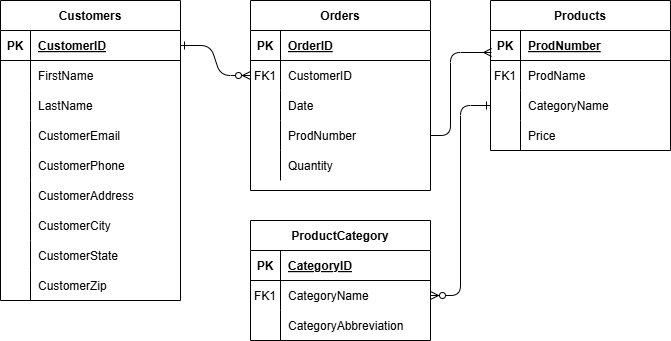

The diagram above was exported from draw.io. Its source (the exported page's mxGraphModel, read from the mxfile embedded in the PNG):
<mxGraphModel dx="880" dy="468" grid="1" gridSize="10" guides="1" tooltips="1" connect="1" arrows="1" fold="1" page="1" pageScale="1" pageWidth="850" pageHeight="1100" math="0" shadow="0" extFonts="Permanent Marker^https://fonts.googleapis.com/css?family=Permanent+Marker">
  <root>
    <mxCell id="0" />
    <mxCell id="1" parent="0" />
    <mxCell id="C-vyLk0tnHw3VtMMgP7b-1" value="" style="edgeStyle=entityRelationEdgeStyle;endArrow=ERzeroToMany;startArrow=ERone;endFill=1;startFill=0;" parent="1" source="C-vyLk0tnHw3VtMMgP7b-24" target="C-vyLk0tnHw3VtMMgP7b-6" edge="1">
      <mxGeometry width="100" height="100" relative="1" as="geometry">
        <mxPoint x="340" y="720" as="sourcePoint" />
        <mxPoint x="440" y="620" as="targetPoint" />
      </mxGeometry>
    </mxCell>
    <mxCell id="C-vyLk0tnHw3VtMMgP7b-12" value="" style="edgeStyle=entityRelationEdgeStyle;endArrow=ERzeroToMany;startArrow=ERone;endFill=1;startFill=0;exitX=0;exitY=0.5;exitDx=0;exitDy=0;" parent="1" source="0vER-TPY1pfKqntX88f8-35" target="C-vyLk0tnHw3VtMMgP7b-17" edge="1">
      <mxGeometry width="100" height="100" relative="1" as="geometry">
        <mxPoint x="400" y="180" as="sourcePoint" />
        <mxPoint x="460" y="205" as="targetPoint" />
      </mxGeometry>
    </mxCell>
    <mxCell id="C-vyLk0tnHw3VtMMgP7b-2" value="Orders" style="shape=table;startSize=30;container=1;collapsible=1;childLayout=tableLayout;fixedRows=1;rowLines=0;fontStyle=1;align=center;resizeLast=1;" parent="1" vertex="1">
      <mxGeometry x="450" y="120" width="180" height="190" as="geometry" />
    </mxCell>
    <mxCell id="C-vyLk0tnHw3VtMMgP7b-3" value="" style="shape=partialRectangle;collapsible=0;dropTarget=0;pointerEvents=0;fillColor=none;points=[[0,0.5],[1,0.5]];portConstraint=eastwest;top=0;left=0;right=0;bottom=1;" parent="C-vyLk0tnHw3VtMMgP7b-2" vertex="1">
      <mxGeometry y="30" width="180" height="30" as="geometry" />
    </mxCell>
    <mxCell id="C-vyLk0tnHw3VtMMgP7b-4" value="PK" style="shape=partialRectangle;overflow=hidden;connectable=0;fillColor=none;top=0;left=0;bottom=0;right=0;fontStyle=1;" parent="C-vyLk0tnHw3VtMMgP7b-3" vertex="1">
      <mxGeometry width="30" height="30" as="geometry">
        <mxRectangle width="30" height="30" as="alternateBounds" />
      </mxGeometry>
    </mxCell>
    <mxCell id="C-vyLk0tnHw3VtMMgP7b-5" value="OrderID" style="shape=partialRectangle;overflow=hidden;connectable=0;fillColor=none;top=0;left=0;bottom=0;right=0;align=left;spacingLeft=6;fontStyle=5;" parent="C-vyLk0tnHw3VtMMgP7b-3" vertex="1">
      <mxGeometry x="30" width="150" height="30" as="geometry">
        <mxRectangle width="150" height="30" as="alternateBounds" />
      </mxGeometry>
    </mxCell>
    <mxCell id="C-vyLk0tnHw3VtMMgP7b-6" value="" style="shape=partialRectangle;collapsible=0;dropTarget=0;pointerEvents=0;fillColor=none;points=[[0,0.5],[1,0.5]];portConstraint=eastwest;top=0;left=0;right=0;bottom=0;" parent="C-vyLk0tnHw3VtMMgP7b-2" vertex="1">
      <mxGeometry y="60" width="180" height="30" as="geometry" />
    </mxCell>
    <mxCell id="C-vyLk0tnHw3VtMMgP7b-7" value="FK1" style="shape=partialRectangle;overflow=hidden;connectable=0;fillColor=none;top=0;left=0;bottom=0;right=0;" parent="C-vyLk0tnHw3VtMMgP7b-6" vertex="1">
      <mxGeometry width="30" height="30" as="geometry">
        <mxRectangle width="30" height="30" as="alternateBounds" />
      </mxGeometry>
    </mxCell>
    <mxCell id="C-vyLk0tnHw3VtMMgP7b-8" value="CustomerID" style="shape=partialRectangle;overflow=hidden;connectable=0;fillColor=none;top=0;left=0;bottom=0;right=0;align=left;spacingLeft=6;" parent="C-vyLk0tnHw3VtMMgP7b-6" vertex="1">
      <mxGeometry x="30" width="150" height="30" as="geometry">
        <mxRectangle width="150" height="30" as="alternateBounds" />
      </mxGeometry>
    </mxCell>
    <mxCell id="C-vyLk0tnHw3VtMMgP7b-9" value="" style="shape=partialRectangle;collapsible=0;dropTarget=0;pointerEvents=0;fillColor=none;points=[[0,0.5],[1,0.5]];portConstraint=eastwest;top=0;left=0;right=0;bottom=0;" parent="C-vyLk0tnHw3VtMMgP7b-2" vertex="1">
      <mxGeometry y="90" width="180" height="30" as="geometry" />
    </mxCell>
    <mxCell id="C-vyLk0tnHw3VtMMgP7b-10" value="" style="shape=partialRectangle;overflow=hidden;connectable=0;fillColor=none;top=0;left=0;bottom=0;right=0;" parent="C-vyLk0tnHw3VtMMgP7b-9" vertex="1">
      <mxGeometry width="30" height="30" as="geometry">
        <mxRectangle width="30" height="30" as="alternateBounds" />
      </mxGeometry>
    </mxCell>
    <mxCell id="C-vyLk0tnHw3VtMMgP7b-11" value="Date" style="shape=partialRectangle;overflow=hidden;connectable=0;fillColor=none;top=0;left=0;bottom=0;right=0;align=left;spacingLeft=6;" parent="C-vyLk0tnHw3VtMMgP7b-9" vertex="1">
      <mxGeometry x="30" width="150" height="30" as="geometry">
        <mxRectangle width="150" height="30" as="alternateBounds" />
      </mxGeometry>
    </mxCell>
    <mxCell id="0vER-TPY1pfKqntX88f8-22" value="" style="shape=partialRectangle;collapsible=0;dropTarget=0;pointerEvents=0;fillColor=none;points=[[0,0.5],[1,0.5]];portConstraint=eastwest;top=0;left=0;right=0;bottom=0;" vertex="1" parent="C-vyLk0tnHw3VtMMgP7b-2">
      <mxGeometry y="120" width="180" height="30" as="geometry" />
    </mxCell>
    <mxCell id="0vER-TPY1pfKqntX88f8-23" value="" style="shape=partialRectangle;overflow=hidden;connectable=0;fillColor=none;top=0;left=0;bottom=0;right=0;" vertex="1" parent="0vER-TPY1pfKqntX88f8-22">
      <mxGeometry width="30" height="30" as="geometry">
        <mxRectangle width="30" height="30" as="alternateBounds" />
      </mxGeometry>
    </mxCell>
    <mxCell id="0vER-TPY1pfKqntX88f8-24" value="ProdNumber" style="shape=partialRectangle;overflow=hidden;connectable=0;fillColor=none;top=0;left=0;bottom=0;right=0;align=left;spacingLeft=6;" vertex="1" parent="0vER-TPY1pfKqntX88f8-22">
      <mxGeometry x="30" width="150" height="30" as="geometry">
        <mxRectangle width="150" height="30" as="alternateBounds" />
      </mxGeometry>
    </mxCell>
    <mxCell id="0vER-TPY1pfKqntX88f8-25" value="" style="shape=partialRectangle;collapsible=0;dropTarget=0;pointerEvents=0;fillColor=none;points=[[0,0.5],[1,0.5]];portConstraint=eastwest;top=0;left=0;right=0;bottom=0;" vertex="1" parent="C-vyLk0tnHw3VtMMgP7b-2">
      <mxGeometry y="150" width="180" height="30" as="geometry" />
    </mxCell>
    <mxCell id="0vER-TPY1pfKqntX88f8-26" value="" style="shape=partialRectangle;overflow=hidden;connectable=0;fillColor=none;top=0;left=0;bottom=0;right=0;" vertex="1" parent="0vER-TPY1pfKqntX88f8-25">
      <mxGeometry width="30" height="30" as="geometry">
        <mxRectangle width="30" height="30" as="alternateBounds" />
      </mxGeometry>
    </mxCell>
    <mxCell id="0vER-TPY1pfKqntX88f8-27" value="Quantity" style="shape=partialRectangle;overflow=hidden;connectable=0;fillColor=none;top=0;left=0;bottom=0;right=0;align=left;spacingLeft=6;" vertex="1" parent="0vER-TPY1pfKqntX88f8-25">
      <mxGeometry x="30" width="150" height="30" as="geometry">
        <mxRectangle width="150" height="30" as="alternateBounds" />
      </mxGeometry>
    </mxCell>
    <mxCell id="C-vyLk0tnHw3VtMMgP7b-13" value="ProductCategory" style="shape=table;startSize=30;container=1;collapsible=1;childLayout=tableLayout;fixedRows=1;rowLines=0;fontStyle=1;align=center;resizeLast=1;" parent="1" vertex="1">
      <mxGeometry x="450" y="340" width="180" height="120" as="geometry" />
    </mxCell>
    <mxCell id="C-vyLk0tnHw3VtMMgP7b-14" value="" style="shape=partialRectangle;collapsible=0;dropTarget=0;pointerEvents=0;fillColor=none;points=[[0,0.5],[1,0.5]];portConstraint=eastwest;top=0;left=0;right=0;bottom=1;" parent="C-vyLk0tnHw3VtMMgP7b-13" vertex="1">
      <mxGeometry y="30" width="180" height="30" as="geometry" />
    </mxCell>
    <mxCell id="C-vyLk0tnHw3VtMMgP7b-15" value="PK" style="shape=partialRectangle;overflow=hidden;connectable=0;fillColor=none;top=0;left=0;bottom=0;right=0;fontStyle=1;" parent="C-vyLk0tnHw3VtMMgP7b-14" vertex="1">
      <mxGeometry width="30" height="30" as="geometry">
        <mxRectangle width="30" height="30" as="alternateBounds" />
      </mxGeometry>
    </mxCell>
    <mxCell id="C-vyLk0tnHw3VtMMgP7b-16" value="CategoryID" style="shape=partialRectangle;overflow=hidden;connectable=0;fillColor=none;top=0;left=0;bottom=0;right=0;align=left;spacingLeft=6;fontStyle=5;" parent="C-vyLk0tnHw3VtMMgP7b-14" vertex="1">
      <mxGeometry x="30" width="150" height="30" as="geometry">
        <mxRectangle width="150" height="30" as="alternateBounds" />
      </mxGeometry>
    </mxCell>
    <mxCell id="C-vyLk0tnHw3VtMMgP7b-17" value="" style="shape=partialRectangle;collapsible=0;dropTarget=0;pointerEvents=0;fillColor=none;points=[[0,0.5],[1,0.5]];portConstraint=eastwest;top=0;left=0;right=0;bottom=0;" parent="C-vyLk0tnHw3VtMMgP7b-13" vertex="1">
      <mxGeometry y="60" width="180" height="30" as="geometry" />
    </mxCell>
    <mxCell id="C-vyLk0tnHw3VtMMgP7b-18" value="FK1" style="shape=partialRectangle;overflow=hidden;connectable=0;fillColor=none;top=0;left=0;bottom=0;right=0;" parent="C-vyLk0tnHw3VtMMgP7b-17" vertex="1">
      <mxGeometry width="30" height="30" as="geometry">
        <mxRectangle width="30" height="30" as="alternateBounds" />
      </mxGeometry>
    </mxCell>
    <mxCell id="C-vyLk0tnHw3VtMMgP7b-19" value="CategoryName" style="shape=partialRectangle;overflow=hidden;connectable=0;fillColor=none;top=0;left=0;bottom=0;right=0;align=left;spacingLeft=6;" parent="C-vyLk0tnHw3VtMMgP7b-17" vertex="1">
      <mxGeometry x="30" width="150" height="30" as="geometry">
        <mxRectangle width="150" height="30" as="alternateBounds" />
      </mxGeometry>
    </mxCell>
    <mxCell id="C-vyLk0tnHw3VtMMgP7b-20" value="" style="shape=partialRectangle;collapsible=0;dropTarget=0;pointerEvents=0;fillColor=none;points=[[0,0.5],[1,0.5]];portConstraint=eastwest;top=0;left=0;right=0;bottom=0;" parent="C-vyLk0tnHw3VtMMgP7b-13" vertex="1">
      <mxGeometry y="90" width="180" height="30" as="geometry" />
    </mxCell>
    <mxCell id="C-vyLk0tnHw3VtMMgP7b-21" value="" style="shape=partialRectangle;overflow=hidden;connectable=0;fillColor=none;top=0;left=0;bottom=0;right=0;" parent="C-vyLk0tnHw3VtMMgP7b-20" vertex="1">
      <mxGeometry width="30" height="30" as="geometry">
        <mxRectangle width="30" height="30" as="alternateBounds" />
      </mxGeometry>
    </mxCell>
    <mxCell id="C-vyLk0tnHw3VtMMgP7b-22" value="CategoryAbbreviation" style="shape=partialRectangle;overflow=hidden;connectable=0;fillColor=none;top=0;left=0;bottom=0;right=0;align=left;spacingLeft=6;" parent="C-vyLk0tnHw3VtMMgP7b-20" vertex="1">
      <mxGeometry x="30" width="150" height="30" as="geometry">
        <mxRectangle width="150" height="30" as="alternateBounds" />
      </mxGeometry>
    </mxCell>
    <mxCell id="C-vyLk0tnHw3VtMMgP7b-23" value="Customers" style="shape=table;startSize=30;container=1;collapsible=1;childLayout=tableLayout;fixedRows=1;rowLines=0;fontStyle=1;align=center;resizeLast=1;" parent="1" vertex="1">
      <mxGeometry x="200" y="120" width="180" height="300" as="geometry" />
    </mxCell>
    <mxCell id="C-vyLk0tnHw3VtMMgP7b-24" value="" style="shape=partialRectangle;collapsible=0;dropTarget=0;pointerEvents=0;fillColor=none;points=[[0,0.5],[1,0.5]];portConstraint=eastwest;top=0;left=0;right=0;bottom=1;" parent="C-vyLk0tnHw3VtMMgP7b-23" vertex="1">
      <mxGeometry y="30" width="180" height="30" as="geometry" />
    </mxCell>
    <mxCell id="C-vyLk0tnHw3VtMMgP7b-25" value="PK" style="shape=partialRectangle;overflow=hidden;connectable=0;fillColor=none;top=0;left=0;bottom=0;right=0;fontStyle=1;" parent="C-vyLk0tnHw3VtMMgP7b-24" vertex="1">
      <mxGeometry width="30" height="30" as="geometry">
        <mxRectangle width="30" height="30" as="alternateBounds" />
      </mxGeometry>
    </mxCell>
    <mxCell id="C-vyLk0tnHw3VtMMgP7b-26" value="CustomerID" style="shape=partialRectangle;overflow=hidden;connectable=0;fillColor=none;top=0;left=0;bottom=0;right=0;align=left;spacingLeft=6;fontStyle=5;" parent="C-vyLk0tnHw3VtMMgP7b-24" vertex="1">
      <mxGeometry x="30" width="150" height="30" as="geometry">
        <mxRectangle width="150" height="30" as="alternateBounds" />
      </mxGeometry>
    </mxCell>
    <mxCell id="C-vyLk0tnHw3VtMMgP7b-27" value="" style="shape=partialRectangle;collapsible=0;dropTarget=0;pointerEvents=0;fillColor=none;points=[[0,0.5],[1,0.5]];portConstraint=eastwest;top=0;left=0;right=0;bottom=0;" parent="C-vyLk0tnHw3VtMMgP7b-23" vertex="1">
      <mxGeometry y="60" width="180" height="30" as="geometry" />
    </mxCell>
    <mxCell id="C-vyLk0tnHw3VtMMgP7b-28" value="" style="shape=partialRectangle;overflow=hidden;connectable=0;fillColor=none;top=0;left=0;bottom=0;right=0;" parent="C-vyLk0tnHw3VtMMgP7b-27" vertex="1">
      <mxGeometry width="30" height="30" as="geometry">
        <mxRectangle width="30" height="30" as="alternateBounds" />
      </mxGeometry>
    </mxCell>
    <mxCell id="C-vyLk0tnHw3VtMMgP7b-29" value="FirstName" style="shape=partialRectangle;overflow=hidden;connectable=0;fillColor=none;top=0;left=0;bottom=0;right=0;align=left;spacingLeft=6;" parent="C-vyLk0tnHw3VtMMgP7b-27" vertex="1">
      <mxGeometry x="30" width="150" height="30" as="geometry">
        <mxRectangle width="150" height="30" as="alternateBounds" />
      </mxGeometry>
    </mxCell>
    <mxCell id="0vER-TPY1pfKqntX88f8-1" value="" style="shape=partialRectangle;collapsible=0;dropTarget=0;pointerEvents=0;fillColor=none;points=[[0,0.5],[1,0.5]];portConstraint=eastwest;top=0;left=0;right=0;bottom=0;" vertex="1" parent="C-vyLk0tnHw3VtMMgP7b-23">
      <mxGeometry y="90" width="180" height="30" as="geometry" />
    </mxCell>
    <mxCell id="0vER-TPY1pfKqntX88f8-2" value="" style="shape=partialRectangle;overflow=hidden;connectable=0;fillColor=none;top=0;left=0;bottom=0;right=0;" vertex="1" parent="0vER-TPY1pfKqntX88f8-1">
      <mxGeometry width="30" height="30" as="geometry">
        <mxRectangle width="30" height="30" as="alternateBounds" />
      </mxGeometry>
    </mxCell>
    <mxCell id="0vER-TPY1pfKqntX88f8-3" value="LastName" style="shape=partialRectangle;overflow=hidden;connectable=0;fillColor=none;top=0;left=0;bottom=0;right=0;align=left;spacingLeft=6;" vertex="1" parent="0vER-TPY1pfKqntX88f8-1">
      <mxGeometry x="30" width="150" height="30" as="geometry">
        <mxRectangle width="150" height="30" as="alternateBounds" />
      </mxGeometry>
    </mxCell>
    <mxCell id="0vER-TPY1pfKqntX88f8-4" value="" style="shape=partialRectangle;collapsible=0;dropTarget=0;pointerEvents=0;fillColor=none;points=[[0,0.5],[1,0.5]];portConstraint=eastwest;top=0;left=0;right=0;bottom=0;" vertex="1" parent="C-vyLk0tnHw3VtMMgP7b-23">
      <mxGeometry y="120" width="180" height="30" as="geometry" />
    </mxCell>
    <mxCell id="0vER-TPY1pfKqntX88f8-5" value="" style="shape=partialRectangle;overflow=hidden;connectable=0;fillColor=none;top=0;left=0;bottom=0;right=0;" vertex="1" parent="0vER-TPY1pfKqntX88f8-4">
      <mxGeometry width="30" height="30" as="geometry">
        <mxRectangle width="30" height="30" as="alternateBounds" />
      </mxGeometry>
    </mxCell>
    <mxCell id="0vER-TPY1pfKqntX88f8-6" value="CustomerEmail" style="shape=partialRectangle;overflow=hidden;connectable=0;fillColor=none;top=0;left=0;bottom=0;right=0;align=left;spacingLeft=6;" vertex="1" parent="0vER-TPY1pfKqntX88f8-4">
      <mxGeometry x="30" width="150" height="30" as="geometry">
        <mxRectangle width="150" height="30" as="alternateBounds" />
      </mxGeometry>
    </mxCell>
    <mxCell id="0vER-TPY1pfKqntX88f8-7" value="" style="shape=partialRectangle;collapsible=0;dropTarget=0;pointerEvents=0;fillColor=none;points=[[0,0.5],[1,0.5]];portConstraint=eastwest;top=0;left=0;right=0;bottom=0;" vertex="1" parent="C-vyLk0tnHw3VtMMgP7b-23">
      <mxGeometry y="150" width="180" height="30" as="geometry" />
    </mxCell>
    <mxCell id="0vER-TPY1pfKqntX88f8-8" value="" style="shape=partialRectangle;overflow=hidden;connectable=0;fillColor=none;top=0;left=0;bottom=0;right=0;" vertex="1" parent="0vER-TPY1pfKqntX88f8-7">
      <mxGeometry width="30" height="30" as="geometry">
        <mxRectangle width="30" height="30" as="alternateBounds" />
      </mxGeometry>
    </mxCell>
    <mxCell id="0vER-TPY1pfKqntX88f8-9" value="CustomerPhone" style="shape=partialRectangle;overflow=hidden;connectable=0;fillColor=none;top=0;left=0;bottom=0;right=0;align=left;spacingLeft=6;" vertex="1" parent="0vER-TPY1pfKqntX88f8-7">
      <mxGeometry x="30" width="150" height="30" as="geometry">
        <mxRectangle width="150" height="30" as="alternateBounds" />
      </mxGeometry>
    </mxCell>
    <mxCell id="0vER-TPY1pfKqntX88f8-10" value="" style="shape=partialRectangle;collapsible=0;dropTarget=0;pointerEvents=0;fillColor=none;points=[[0,0.5],[1,0.5]];portConstraint=eastwest;top=0;left=0;right=0;bottom=0;" vertex="1" parent="C-vyLk0tnHw3VtMMgP7b-23">
      <mxGeometry y="180" width="180" height="30" as="geometry" />
    </mxCell>
    <mxCell id="0vER-TPY1pfKqntX88f8-11" value="" style="shape=partialRectangle;overflow=hidden;connectable=0;fillColor=none;top=0;left=0;bottom=0;right=0;" vertex="1" parent="0vER-TPY1pfKqntX88f8-10">
      <mxGeometry width="30" height="30" as="geometry">
        <mxRectangle width="30" height="30" as="alternateBounds" />
      </mxGeometry>
    </mxCell>
    <mxCell id="0vER-TPY1pfKqntX88f8-12" value="CustomerAddress" style="shape=partialRectangle;overflow=hidden;connectable=0;fillColor=none;top=0;left=0;bottom=0;right=0;align=left;spacingLeft=6;" vertex="1" parent="0vER-TPY1pfKqntX88f8-10">
      <mxGeometry x="30" width="150" height="30" as="geometry">
        <mxRectangle width="150" height="30" as="alternateBounds" />
      </mxGeometry>
    </mxCell>
    <mxCell id="0vER-TPY1pfKqntX88f8-13" value="" style="shape=partialRectangle;collapsible=0;dropTarget=0;pointerEvents=0;fillColor=none;points=[[0,0.5],[1,0.5]];portConstraint=eastwest;top=0;left=0;right=0;bottom=0;" vertex="1" parent="C-vyLk0tnHw3VtMMgP7b-23">
      <mxGeometry y="210" width="180" height="30" as="geometry" />
    </mxCell>
    <mxCell id="0vER-TPY1pfKqntX88f8-14" value="" style="shape=partialRectangle;overflow=hidden;connectable=0;fillColor=none;top=0;left=0;bottom=0;right=0;" vertex="1" parent="0vER-TPY1pfKqntX88f8-13">
      <mxGeometry width="30" height="30" as="geometry">
        <mxRectangle width="30" height="30" as="alternateBounds" />
      </mxGeometry>
    </mxCell>
    <mxCell id="0vER-TPY1pfKqntX88f8-15" value="CustomerCity" style="shape=partialRectangle;overflow=hidden;connectable=0;fillColor=none;top=0;left=0;bottom=0;right=0;align=left;spacingLeft=6;" vertex="1" parent="0vER-TPY1pfKqntX88f8-13">
      <mxGeometry x="30" width="150" height="30" as="geometry">
        <mxRectangle width="150" height="30" as="alternateBounds" />
      </mxGeometry>
    </mxCell>
    <mxCell id="0vER-TPY1pfKqntX88f8-16" value="" style="shape=partialRectangle;collapsible=0;dropTarget=0;pointerEvents=0;fillColor=none;points=[[0,0.5],[1,0.5]];portConstraint=eastwest;top=0;left=0;right=0;bottom=0;" vertex="1" parent="C-vyLk0tnHw3VtMMgP7b-23">
      <mxGeometry y="240" width="180" height="30" as="geometry" />
    </mxCell>
    <mxCell id="0vER-TPY1pfKqntX88f8-17" value="" style="shape=partialRectangle;overflow=hidden;connectable=0;fillColor=none;top=0;left=0;bottom=0;right=0;" vertex="1" parent="0vER-TPY1pfKqntX88f8-16">
      <mxGeometry width="30" height="30" as="geometry">
        <mxRectangle width="30" height="30" as="alternateBounds" />
      </mxGeometry>
    </mxCell>
    <mxCell id="0vER-TPY1pfKqntX88f8-18" value="CustomerState" style="shape=partialRectangle;overflow=hidden;connectable=0;fillColor=none;top=0;left=0;bottom=0;right=0;align=left;spacingLeft=6;" vertex="1" parent="0vER-TPY1pfKqntX88f8-16">
      <mxGeometry x="30" width="150" height="30" as="geometry">
        <mxRectangle width="150" height="30" as="alternateBounds" />
      </mxGeometry>
    </mxCell>
    <mxCell id="0vER-TPY1pfKqntX88f8-19" value="" style="shape=partialRectangle;collapsible=0;dropTarget=0;pointerEvents=0;fillColor=none;points=[[0,0.5],[1,0.5]];portConstraint=eastwest;top=0;left=0;right=0;bottom=0;" vertex="1" parent="C-vyLk0tnHw3VtMMgP7b-23">
      <mxGeometry y="270" width="180" height="30" as="geometry" />
    </mxCell>
    <mxCell id="0vER-TPY1pfKqntX88f8-20" value="" style="shape=partialRectangle;overflow=hidden;connectable=0;fillColor=none;top=0;left=0;bottom=0;right=0;" vertex="1" parent="0vER-TPY1pfKqntX88f8-19">
      <mxGeometry width="30" height="30" as="geometry">
        <mxRectangle width="30" height="30" as="alternateBounds" />
      </mxGeometry>
    </mxCell>
    <mxCell id="0vER-TPY1pfKqntX88f8-21" value="CustomerZip" style="shape=partialRectangle;overflow=hidden;connectable=0;fillColor=none;top=0;left=0;bottom=0;right=0;align=left;spacingLeft=6;" vertex="1" parent="0vER-TPY1pfKqntX88f8-19">
      <mxGeometry x="30" width="150" height="30" as="geometry">
        <mxRectangle width="150" height="30" as="alternateBounds" />
      </mxGeometry>
    </mxCell>
    <mxCell id="0vER-TPY1pfKqntX88f8-28" value="Products" style="shape=table;startSize=30;container=1;collapsible=1;childLayout=tableLayout;fixedRows=1;rowLines=0;fontStyle=1;align=center;resizeLast=1;" vertex="1" parent="1">
      <mxGeometry x="690" y="120" width="180" height="150" as="geometry" />
    </mxCell>
    <mxCell id="0vER-TPY1pfKqntX88f8-29" value="" style="shape=partialRectangle;collapsible=0;dropTarget=0;pointerEvents=0;fillColor=none;points=[[0,0.5],[1,0.5]];portConstraint=eastwest;top=0;left=0;right=0;bottom=1;" vertex="1" parent="0vER-TPY1pfKqntX88f8-28">
      <mxGeometry y="30" width="180" height="30" as="geometry" />
    </mxCell>
    <mxCell id="0vER-TPY1pfKqntX88f8-30" value="PK" style="shape=partialRectangle;overflow=hidden;connectable=0;fillColor=none;top=0;left=0;bottom=0;right=0;fontStyle=1;" vertex="1" parent="0vER-TPY1pfKqntX88f8-29">
      <mxGeometry width="30" height="30" as="geometry">
        <mxRectangle width="30" height="30" as="alternateBounds" />
      </mxGeometry>
    </mxCell>
    <mxCell id="0vER-TPY1pfKqntX88f8-31" value="ProdNumber" style="shape=partialRectangle;overflow=hidden;connectable=0;fillColor=none;top=0;left=0;bottom=0;right=0;align=left;spacingLeft=6;fontStyle=5;" vertex="1" parent="0vER-TPY1pfKqntX88f8-29">
      <mxGeometry x="30" width="150" height="30" as="geometry">
        <mxRectangle width="150" height="30" as="alternateBounds" />
      </mxGeometry>
    </mxCell>
    <mxCell id="0vER-TPY1pfKqntX88f8-32" value="" style="shape=partialRectangle;collapsible=0;dropTarget=0;pointerEvents=0;fillColor=none;points=[[0,0.5],[1,0.5]];portConstraint=eastwest;top=0;left=0;right=0;bottom=0;" vertex="1" parent="0vER-TPY1pfKqntX88f8-28">
      <mxGeometry y="60" width="180" height="30" as="geometry" />
    </mxCell>
    <mxCell id="0vER-TPY1pfKqntX88f8-33" value="FK1" style="shape=partialRectangle;overflow=hidden;connectable=0;fillColor=none;top=0;left=0;bottom=0;right=0;" vertex="1" parent="0vER-TPY1pfKqntX88f8-32">
      <mxGeometry width="30" height="30" as="geometry">
        <mxRectangle width="30" height="30" as="alternateBounds" />
      </mxGeometry>
    </mxCell>
    <mxCell id="0vER-TPY1pfKqntX88f8-34" value="ProdName" style="shape=partialRectangle;overflow=hidden;connectable=0;fillColor=none;top=0;left=0;bottom=0;right=0;align=left;spacingLeft=6;" vertex="1" parent="0vER-TPY1pfKqntX88f8-32">
      <mxGeometry x="30" width="150" height="30" as="geometry">
        <mxRectangle width="150" height="30" as="alternateBounds" />
      </mxGeometry>
    </mxCell>
    <mxCell id="0vER-TPY1pfKqntX88f8-35" value="" style="shape=partialRectangle;collapsible=0;dropTarget=0;pointerEvents=0;fillColor=none;points=[[0,0.5],[1,0.5]];portConstraint=eastwest;top=0;left=0;right=0;bottom=0;" vertex="1" parent="0vER-TPY1pfKqntX88f8-28">
      <mxGeometry y="90" width="180" height="30" as="geometry" />
    </mxCell>
    <mxCell id="0vER-TPY1pfKqntX88f8-36" value="" style="shape=partialRectangle;overflow=hidden;connectable=0;fillColor=none;top=0;left=0;bottom=0;right=0;" vertex="1" parent="0vER-TPY1pfKqntX88f8-35">
      <mxGeometry width="30" height="30" as="geometry">
        <mxRectangle width="30" height="30" as="alternateBounds" />
      </mxGeometry>
    </mxCell>
    <mxCell id="0vER-TPY1pfKqntX88f8-37" value="CategoryName" style="shape=partialRectangle;overflow=hidden;connectable=0;fillColor=none;top=0;left=0;bottom=0;right=0;align=left;spacingLeft=6;" vertex="1" parent="0vER-TPY1pfKqntX88f8-35">
      <mxGeometry x="30" width="150" height="30" as="geometry">
        <mxRectangle width="150" height="30" as="alternateBounds" />
      </mxGeometry>
    </mxCell>
    <mxCell id="0vER-TPY1pfKqntX88f8-38" value="" style="shape=partialRectangle;collapsible=0;dropTarget=0;pointerEvents=0;fillColor=none;points=[[0,0.5],[1,0.5]];portConstraint=eastwest;top=0;left=0;right=0;bottom=0;" vertex="1" parent="0vER-TPY1pfKqntX88f8-28">
      <mxGeometry y="120" width="180" height="30" as="geometry" />
    </mxCell>
    <mxCell id="0vER-TPY1pfKqntX88f8-39" value="" style="shape=partialRectangle;overflow=hidden;connectable=0;fillColor=none;top=0;left=0;bottom=0;right=0;" vertex="1" parent="0vER-TPY1pfKqntX88f8-38">
      <mxGeometry width="30" height="30" as="geometry">
        <mxRectangle width="30" height="30" as="alternateBounds" />
      </mxGeometry>
    </mxCell>
    <mxCell id="0vER-TPY1pfKqntX88f8-40" value="Price" style="shape=partialRectangle;overflow=hidden;connectable=0;fillColor=none;top=0;left=0;bottom=0;right=0;align=left;spacingLeft=6;" vertex="1" parent="0vER-TPY1pfKqntX88f8-38">
      <mxGeometry x="30" width="150" height="30" as="geometry">
        <mxRectangle width="150" height="30" as="alternateBounds" />
      </mxGeometry>
    </mxCell>
    <mxCell id="0vER-TPY1pfKqntX88f8-46" style="edgeStyle=orthogonalEdgeStyle;rounded=1;orthogonalLoop=1;jettySize=auto;html=1;exitX=1;exitY=0.5;exitDx=0;exitDy=0;entryX=0.006;entryY=0.733;entryDx=0;entryDy=0;entryPerimeter=0;curved=0;endArrow=ERmany;endFill=0;" edge="1" parent="1" source="0vER-TPY1pfKqntX88f8-22" target="0vER-TPY1pfKqntX88f8-29">
      <mxGeometry relative="1" as="geometry">
        <Array as="points">
          <mxPoint x="650" y="255" />
          <mxPoint x="650" y="172" />
        </Array>
      </mxGeometry>
    </mxCell>
  </root>
</mxGraphModel>